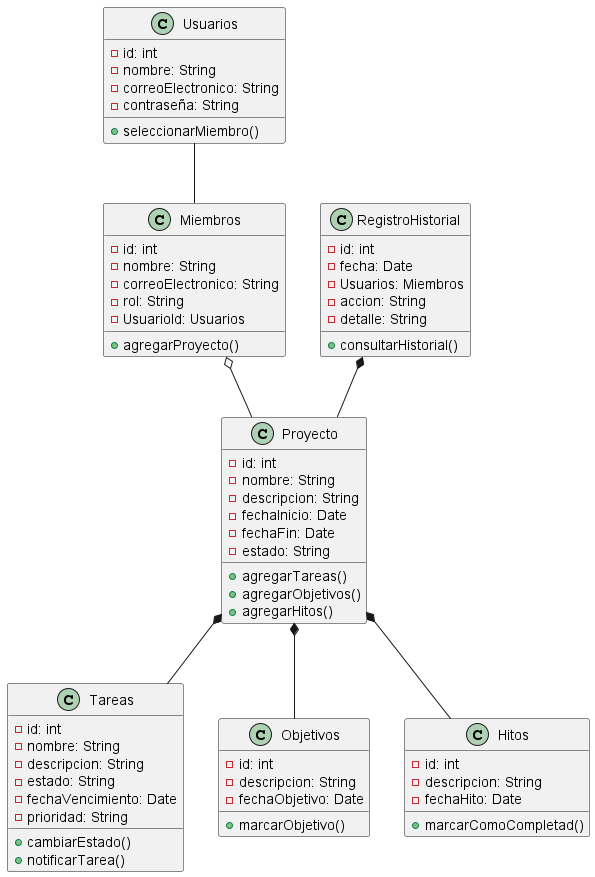

The diagram above was rendered by PlantUML. Its source (embedded in the PNG):
@startuml Diagrama de Clases


class Usuarios {
    - id: int
    - nombre: String
    - correoElectronico: String
    - contraseña: String

    + seleccionarMiembro()
}

class Proyecto {
  - id: int
  - nombre: String
  - descripcion: String
  - fechaInicio: Date
  - fechaFin: Date
  - estado: String

  + agregarTareas()
  + agregarObjetivos()
  + agregarHitos()
}

class Miembros {
  - id: int
  - nombre: String
  - correoElectronico: String
  - rol: String
  - UsuarioId: Usuarios

  + agregarProyecto()
}

class Tareas {
  - id: int
  - nombre: String
  - descripcion: String
  - estado: String
  - fechaVencimiento: Date
  - prioridad: String

  + cambiarEstado()
  + notificarTarea()
}

class Objetivos {
  - id: int
  - descripcion: String
  - fechaObjetivo: Date

  + marcarObjetivo()
}

class Hitos {
  - id: int
  - descripcion: String
  - fechaHito: Date

  + marcarComoCompletad()
}

class RegistroHistorial {
  - id: int
  - fecha: Date
  - Usuarios: Miembros
  - accion: String
  - detalle: String

  + consultarHistorial()
}

Usuarios -- Miembros
Miembros o-- Proyecto
Proyecto *-- Tareas
Proyecto *-- Objetivos
Proyecto *-- Hitos
RegistroHistorial *-- Proyecto


@enduml